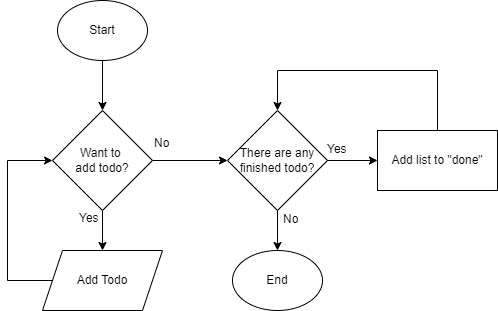

The diagram above was exported from draw.io. Its source (the exported page's mxGraphModel, read from the mxfile embedded in the PNG):
<mxGraphModel dx="565" dy="541" grid="1" gridSize="10" guides="1" tooltips="1" connect="1" arrows="1" fold="1" page="1" pageScale="1" pageWidth="850" pageHeight="1100" math="0" shadow="0">
  <root>
    <mxCell id="0" />
    <mxCell id="1" parent="0" />
    <mxCell id="2" style="edgeStyle=orthogonalEdgeStyle;rounded=0;orthogonalLoop=1;jettySize=auto;html=1;entryX=0.5;entryY=0;entryDx=0;entryDy=0;" parent="1" source="3" target="10" edge="1">
      <mxGeometry relative="1" as="geometry">
        <mxPoint x="175" y="150" as="targetPoint" />
      </mxGeometry>
    </mxCell>
    <mxCell id="3" value="Start" style="ellipse;whiteSpace=wrap;html=1;" parent="1" vertex="1">
      <mxGeometry x="130" y="40" width="90" height="60" as="geometry" />
    </mxCell>
    <mxCell id="7" value="Add list to &quot;done&quot;" style="rounded=0;whiteSpace=wrap;html=1;" parent="1" vertex="1">
      <mxGeometry x="450" y="170" width="120" height="60" as="geometry" />
    </mxCell>
    <mxCell id="8" style="edgeStyle=orthogonalEdgeStyle;rounded=0;orthogonalLoop=1;jettySize=auto;html=1;entryX=0;entryY=0.5;entryDx=0;entryDy=0;exitX=1;exitY=0.5;exitDx=0;exitDy=0;" parent="1" source="10" target="15" edge="1">
      <mxGeometry relative="1" as="geometry">
        <Array as="points" />
      </mxGeometry>
    </mxCell>
    <mxCell id="9" style="edgeStyle=orthogonalEdgeStyle;rounded=0;orthogonalLoop=1;jettySize=auto;html=1;entryX=0.5;entryY=0;entryDx=0;entryDy=0;" parent="1" source="10" target="12" edge="1">
      <mxGeometry relative="1" as="geometry" />
    </mxCell>
    <mxCell id="10" value="Want to &lt;br&gt;add todo?" style="rhombus;whiteSpace=wrap;html=1;" parent="1" vertex="1">
      <mxGeometry x="125" y="150" width="100" height="100" as="geometry" />
    </mxCell>
    <mxCell id="11" style="edgeStyle=orthogonalEdgeStyle;rounded=0;orthogonalLoop=1;jettySize=auto;html=1;entryX=0;entryY=0.5;entryDx=0;entryDy=0;exitX=0;exitY=0.5;exitDx=0;exitDy=0;" parent="1" source="12" target="10" edge="1">
      <mxGeometry relative="1" as="geometry">
        <mxPoint x="115" y="180" as="targetPoint" />
        <Array as="points">
          <mxPoint x="80" y="320" />
          <mxPoint x="80" y="200" />
        </Array>
      </mxGeometry>
    </mxCell>
    <mxCell id="12" value="Add Todo" style="shape=parallelogram;perimeter=parallelogramPerimeter;whiteSpace=wrap;html=1;fixedSize=1;" parent="1" vertex="1">
      <mxGeometry x="115" y="290" width="120" height="60" as="geometry" />
    </mxCell>
    <mxCell id="13" style="edgeStyle=orthogonalEdgeStyle;rounded=0;orthogonalLoop=1;jettySize=auto;html=1;entryX=0;entryY=0.5;entryDx=0;entryDy=0;" parent="1" target="7" edge="1">
      <mxGeometry relative="1" as="geometry">
        <mxPoint x="375" y="200" as="sourcePoint" />
      </mxGeometry>
    </mxCell>
    <mxCell id="14" style="edgeStyle=orthogonalEdgeStyle;rounded=0;orthogonalLoop=1;jettySize=auto;html=1;entryX=0.5;entryY=0;entryDx=0;entryDy=0;" parent="1" source="15" target="16" edge="1">
      <mxGeometry relative="1" as="geometry" />
    </mxCell>
    <mxCell id="15" value="There are any finished todo?" style="rhombus;whiteSpace=wrap;html=1;" parent="1" vertex="1">
      <mxGeometry x="300" y="150" width="100" height="100" as="geometry" />
    </mxCell>
    <mxCell id="16" value="End" style="ellipse;whiteSpace=wrap;html=1;" parent="1" vertex="1">
      <mxGeometry x="305" y="290" width="90" height="60" as="geometry" />
    </mxCell>
    <mxCell id="17" value="Yes" style="text;html=1;strokeColor=none;fillColor=none;align=left;verticalAlign=middle;whiteSpace=wrap;rounded=0;" parent="1" vertex="1">
      <mxGeometry x="150" y="245" width="50" height="25" as="geometry" />
    </mxCell>
    <mxCell id="19" value="Yes" style="text;html=1;strokeColor=none;fillColor=none;align=left;verticalAlign=middle;whiteSpace=wrap;rounded=0;" parent="1" vertex="1">
      <mxGeometry x="398" y="176" width="50" height="25" as="geometry" />
    </mxCell>
    <mxCell id="20" value="No" style="text;html=1;strokeColor=none;fillColor=none;align=left;verticalAlign=middle;whiteSpace=wrap;rounded=0;" parent="1" vertex="1">
      <mxGeometry x="354" y="246" width="50" height="25" as="geometry" />
    </mxCell>
    <mxCell id="21" value="No" style="text;html=1;strokeColor=none;fillColor=none;align=left;verticalAlign=middle;whiteSpace=wrap;rounded=0;" parent="1" vertex="1">
      <mxGeometry x="225" y="170" width="50" height="25" as="geometry" />
    </mxCell>
    <mxCell id="24" value="" style="endArrow=classic;html=1;exitX=0.5;exitY=0;exitDx=0;exitDy=0;entryX=0.5;entryY=0;entryDx=0;entryDy=0;rounded=0;" parent="1" source="7" target="15" edge="1">
      <mxGeometry width="50" height="50" relative="1" as="geometry">
        <mxPoint x="320" y="240" as="sourcePoint" />
        <mxPoint x="370" y="190" as="targetPoint" />
        <Array as="points">
          <mxPoint x="510" y="110" />
          <mxPoint x="350" y="110" />
        </Array>
      </mxGeometry>
    </mxCell>
  </root>
</mxGraphModel>